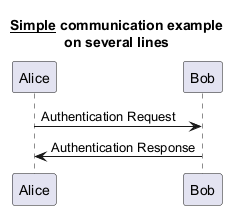

The diagram above was rendered by PlantUML. Its source (embedded in the PNG):
@startuml

title __Simple__ communication example\non several lines

Alice -> Bob: Authentication Request
Bob -> Alice: Authentication Response

@enduml